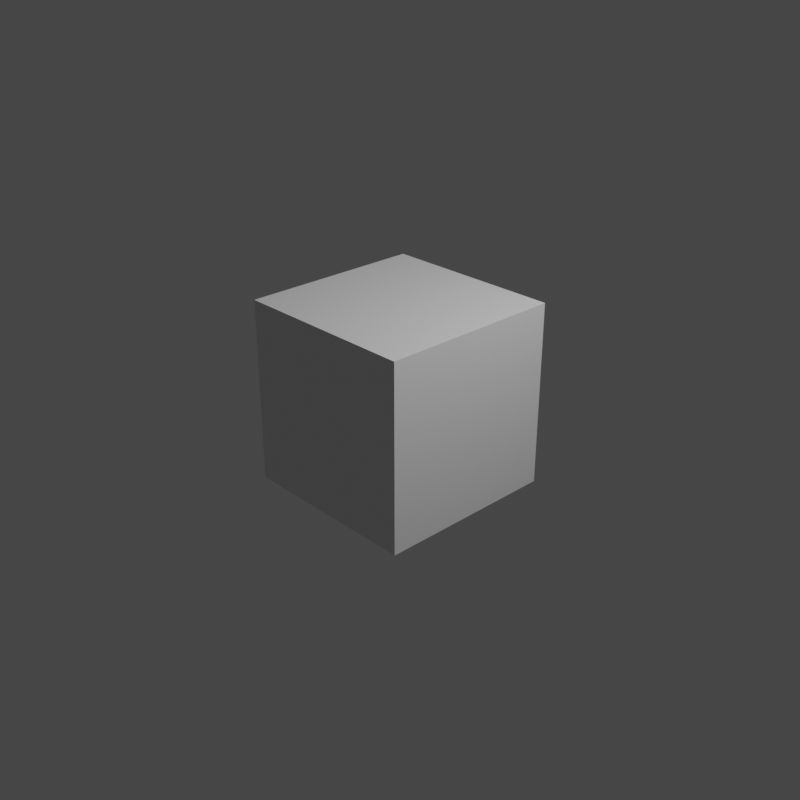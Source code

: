 # Source: untitled.blend  (saved by Blender 3.0.42; exported with 4.5.12 LTS)
import bpy
from mathutils import Matrix  # noqa: F401  (used for matrix-valued properties, if any)

bpy.ops.wm.read_factory_settings(use_empty=True)
scene = bpy.context.scene
scene.name = 'Scene'

# ---- collections
col_collection = bpy.data.collections.new('Collection'); scene.collection.children.link(col_collection)

# ---- materials (node trees are filled in below, after node groups)
mat_material = bpy.data.materials.new('Material')
mat_material.alpha_threshold = 0.0
mat_material.use_transparent_shadow = False
mat_material.line_color = (0.0, 0.0, 0.0, 1.0)

# ---- material node trees
mat_material.use_nodes = True; mat_material.node_tree.nodes.clear()
_N = mat_material.node_tree.nodes; _L = mat_material.node_tree.links
n0 = _N.new('ShaderNodeOutputMaterial'); n0.name = 'Material Output'; n0.location = (300, 300)
n1 = _N.new('ShaderNodeBsdfPrincipled'); n1.name = 'Principled BSDF'; n1.location = (10, 300)
n1.distribution = 'GGX'
n1.subsurface_method = 'RANDOM_WALK_SKIN'
n1.inputs[2].default_value = 0.4
n1.inputs[3].default_value = 1.45
n1.inputs[27].default_value = (0.0, 0.0, 0.0, 1.0)
n1.inputs[28].default_value = 1.0
_L.new(n1.outputs[0], n0.inputs[0])
n0.is_active_output = True

# ---- world
world_world = bpy.data.worlds.new('World'); scene.world = world_world
world_world.use_nodes = True; world_world.node_tree.nodes.clear()
_N = world_world.node_tree.nodes; _L = world_world.node_tree.links
n0 = _N.new('ShaderNodeOutputWorld'); n0.name = 'World Output'; n0.location = (300, 300)
n1 = _N.new('ShaderNodeBackground'); n1.name = 'Background'; n1.location = (10, 300)
n1.inputs[0].default_value = (0.05088, 0.05088, 0.05088, 1.0)
_L.new(n1.outputs[0], n0.inputs[0])
n0.is_active_output = True
world_world.color = (0.05088, 0.05088, 0.05088)
world_world.use_sun_shadow = False
world_world.sun_shadow_jitter_overblur = 0.0

# ---- cameras
cam_camera = bpy.data.cameras.new('Camera')
cam_camera.clip_end = 100.0
cam_camera.ortho_scale = 7.314

# ---- lights
light_light = bpy.data.lights.new('Light', 'POINT')
light_light.transmission_factor = 0.0
light_light.energy = 1000.0
light_light.shadow_soft_size = 0.1
light_light.shadow_maximum_resolution = 0.006
light_light.use_absolute_resolution = True

# ---- meshes
me_cube = bpy.data.meshes.new('Cube')
me_cube.from_pydata([(1.0, 1.0, 1.0), (1.0, 1.0, -1.0), (1.0, -1.0, 1.0), (1.0, -1.0, -1.0), (-1.0, 1.0, 1.0), (-1.0, 1.0, -1.0), (-1.0, -1.0, 1.0), (-1.0, -1.0, -1.0)], [], [(0, 4, 6, 2), (3, 2, 6, 7), (7, 6, 4, 5), (5, 1, 3, 7), (1, 0, 2, 3), (5, 4, 0, 1)])
_uv = me_cube.uv_layers.new(name='UVMap')
_uv.uv.foreach_set('vector', [0.625, 0.5, 0.875, 0.5, 0.875, 0.75, 0.625, 0.75, 0.375, 0.75, 0.625, 0.75, 0.625, 1.0, 0.375, 1.0, 0.375, 0.0, 0.625, 0.0, 0.625, 0.25, 0.375, 0.25, 0.125, 0.5, 0.375, 0.5, 0.375, 0.75, 0.125, 0.75, 0.375, 0.5, 0.625, 0.5, 0.625, 0.75, 0.375, 0.75, 0.375, 0.25, 0.625, 0.25, 0.625, 0.5, 0.375, 0.5])
me_cube.materials.append(mat_material)
me_cube.use_remesh_preserve_volume = False
me_cube.use_remesh_preserve_attributes = False
me_cube.use_mirror_vertex_groups = False
me_cube.update()

# ---- objects
ob_cube = bpy.data.objects.new('Cube', me_cube)
ob_light = bpy.data.objects.new('Light', light_light)
ob_camera = bpy.data.objects.new('Camera', cam_camera)

# ---- transforms, parenting, visibility, modifiers, constraints
ob_cube.location = (0.0, 0.0, 0.0)
ob_cube.lock_rotations_4d = False
ob_cube.empty_display_type = 'ARROWS'
ob_cube.lineart.crease_threshold = 0.0
ob_light.location = (4.076, 1.005, 5.904)
ob_light.rotation_euler = (0.6503, 0.05522, 1.866)
ob_light.lock_rotations_4d = False
ob_light.empty_display_type = 'ARROWS'
ob_light.color = (0.0, 0.0, 0.0, 0.0)
ob_light.lineart.crease_threshold = 0.0
ob_camera.location = (7.359, -6.926, 4.958)
ob_camera.rotation_euler = (1.109, 0.0, 0.8149)
ob_camera.lock_rotations_4d = False
ob_camera.empty_display_type = 'ARROWS'
ob_camera.color = (0.0, 0.0, 0.0, 0.0)
ob_camera.display_type = 'WIRE'
ob_camera.lineart.crease_threshold = 0.0

# ---- collection membership
col_collection.objects.link(ob_cube)
col_collection.objects.link(ob_light)
col_collection.objects.link(ob_camera)

# ---- scene / render settings (as saved in the file)
scene.camera = ob_camera
scene.frame_start = 1; scene.frame_end = 297; scene.frame_set(297)
scene.render.engine = 'BLENDER_EEVEE_NEXT'
scene.render.resolution_y = 1920
scene.cycles.sampling_pattern = 'TABULATED_SOBOL'
scene.cycles.use_light_tree = False
scene.view_settings.view_transform = 'Filmic'
bpy.context.view_layer.update()
